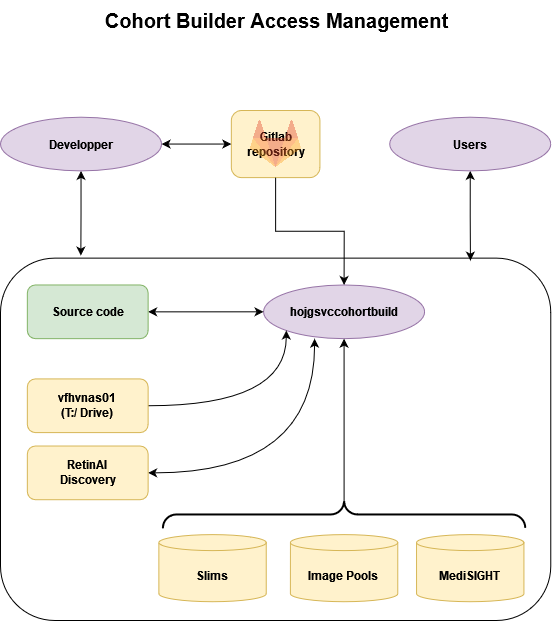

The diagram above was exported from draw.io. Its source (the exported page's mxGraphModel, read from the mxfile embedded in the PNG):
<mxGraphModel dx="1235" dy="633" grid="1" gridSize="10" guides="1" tooltips="1" connect="1" arrows="1" fold="1" page="1" pageScale="1" pageWidth="827" pageHeight="1169" math="0" shadow="0">
  <root>
    <mxCell id="0" />
    <mxCell id="1" parent="0" />
    <mxCell id="acS8BROr9Lv1tVt1jaNE-34" value="" style="rounded=1;whiteSpace=wrap;html=1;fillColor=none;" parent="1" vertex="1">
      <mxGeometry x="138" y="297.6315789473684" width="550.27" height="362.3684210526315" as="geometry" />
    </mxCell>
    <mxCell id="tgbYDP1tbDsuDugCvcLa-3" value="hojgsvccohortbuild" style="ellipse;whiteSpace=wrap;html=1;fontStyle=1;fillColor=#e1d5e7;strokeColor=#9673a6;" parent="1" vertex="1">
      <mxGeometry x="401.0559024390244" y="324.4736842105263" width="161.05463414634147" height="53.68421052631578" as="geometry" />
    </mxCell>
    <mxCell id="tgbYDP1tbDsuDugCvcLa-10" value="&lt;b&gt;MediSIGHT&lt;/b&gt;" style="shape=cylinder3;whiteSpace=wrap;html=1;boundedLbl=1;backgroundOutline=1;size=8;fillColor=#fff2cc;strokeColor=#d6b656;" parent="1" vertex="1">
      <mxGeometry x="554.0578048780487" y="574.1052631578947" width="107.36975609756097" height="67.10526315789473" as="geometry" />
    </mxCell>
    <mxCell id="acS8BROr9Lv1tVt1jaNE-7" style="edgeStyle=orthogonalEdgeStyle;rounded=0;orthogonalLoop=1;jettySize=auto;html=1;entryX=0;entryY=0.5;entryDx=0;entryDy=0;startArrow=classic;startFill=1;curved=1;" parent="1" source="tgbYDP1tbDsuDugCvcLa-17" target="tgbYDP1tbDsuDugCvcLa-3" edge="1">
      <mxGeometry relative="1" as="geometry" />
    </mxCell>
    <mxCell id="tgbYDP1tbDsuDugCvcLa-17" value="Source code" style="rounded=1;whiteSpace=wrap;html=1;fontStyle=1;fillColor=#d5e8d4;strokeColor=#82b366;" parent="1" vertex="1">
      <mxGeometry x="164.84243902439025" y="324.4736842105263" width="120.79097560975609" height="53.68421052631578" as="geometry" />
    </mxCell>
    <mxCell id="acS8BROr9Lv1tVt1jaNE-26" style="edgeStyle=orthogonalEdgeStyle;rounded=0;orthogonalLoop=1;jettySize=auto;html=1;exitX=0.5;exitY=1;exitDx=0;exitDy=0;entryX=0.146;entryY=-0.007;entryDx=0;entryDy=0;entryPerimeter=0;startArrow=classic;startFill=1;" parent="1" source="tgbYDP1tbDsuDugCvcLa-24" edge="1">
      <mxGeometry relative="1" as="geometry">
        <mxPoint x="218.33941999999985" y="295.095" as="targetPoint" />
      </mxGeometry>
    </mxCell>
    <mxCell id="tgbYDP1tbDsuDugCvcLa-24" value="Developper" style="ellipse;whiteSpace=wrap;html=1;fontStyle=1;fillColor=#e1d5e7;strokeColor=#9673a6;" parent="1" vertex="1">
      <mxGeometry x="138" y="156.71052631578948" width="161.05463414634147" height="53.68421052631578" as="geometry" />
    </mxCell>
    <mxCell id="acS8BROr9Lv1tVt1jaNE-29" style="edgeStyle=orthogonalEdgeStyle;rounded=0;orthogonalLoop=1;jettySize=auto;html=1;exitX=0.5;exitY=1;exitDx=0;exitDy=0;entryX=0.854;entryY=0.007;entryDx=0;entryDy=0;entryPerimeter=0;startArrow=classic;startFill=1;" parent="1" source="tgbYDP1tbDsuDugCvcLa-25" edge="1">
      <mxGeometry relative="1" as="geometry">
        <mxPoint x="607.9305799999997" y="300.16815789473685" as="targetPoint" />
      </mxGeometry>
    </mxCell>
    <mxCell id="tgbYDP1tbDsuDugCvcLa-25" value="Users" style="ellipse;whiteSpace=wrap;html=1;fontStyle=1;fillColor=#e1d5e7;strokeColor=#9673a6;" parent="1" vertex="1">
      <mxGeometry x="527.2153658536586" y="156.71052631578948" width="161.05463414634147" height="53.68421052631578" as="geometry" />
    </mxCell>
    <mxCell id="acS8BROr9Lv1tVt1jaNE-9" style="edgeStyle=orthogonalEdgeStyle;rounded=0;orthogonalLoop=1;jettySize=auto;html=1;exitX=1;exitY=0.5;exitDx=0;exitDy=0;entryX=0.317;entryY=1;entryDx=0;entryDy=0;entryPerimeter=0;curved=1;startArrow=classic;startFill=1;" parent="1" source="tgbYDP1tbDsuDugCvcLa-26" target="tgbYDP1tbDsuDugCvcLa-3" edge="1">
      <mxGeometry relative="1" as="geometry" />
    </mxCell>
    <mxCell id="tgbYDP1tbDsuDugCvcLa-26" value="RetinAI&lt;br&gt;&lt;div&gt;Discovery&lt;/div&gt;" style="rounded=1;whiteSpace=wrap;html=1;fontStyle=1;fillColor=#fff2cc;strokeColor=#d6b656;" parent="1" vertex="1">
      <mxGeometry x="164.84243902439025" y="485.52631578947364" width="120.79097560975609" height="53.68421052631578" as="geometry" />
    </mxCell>
    <mxCell id="acS8BROr9Lv1tVt1jaNE-8" style="edgeStyle=orthogonalEdgeStyle;rounded=0;orthogonalLoop=1;jettySize=auto;html=1;entryX=0;entryY=1;entryDx=0;entryDy=0;curved=1;" parent="1" source="tgbYDP1tbDsuDugCvcLa-27" target="tgbYDP1tbDsuDugCvcLa-3" edge="1">
      <mxGeometry relative="1" as="geometry" />
    </mxCell>
    <mxCell id="tgbYDP1tbDsuDugCvcLa-27" value="vfhvnas01&lt;br&gt;(T:/ Drive)" style="rounded=1;whiteSpace=wrap;html=1;fontStyle=1;fillColor=#fff2cc;strokeColor=#d6b656;" parent="1" vertex="1">
      <mxGeometry x="164.84243902439025" y="418.4210526315789" width="120.79097560975609" height="53.68421052631578" as="geometry" />
    </mxCell>
    <mxCell id="acS8BROr9Lv1tVt1jaNE-3" value="&lt;b&gt;Image Pools&lt;br&gt;&lt;/b&gt;" style="shape=cylinder3;whiteSpace=wrap;html=1;boundedLbl=1;backgroundOutline=1;size=8;fillColor=#fff2cc;strokeColor=#d6b656;" parent="1" vertex="1">
      <mxGeometry x="427.8983414634146" y="574.1052631578947" width="107.36975609756097" height="67.10526315789473" as="geometry" />
    </mxCell>
    <mxCell id="acS8BROr9Lv1tVt1jaNE-4" value="&lt;b&gt;Slims&lt;/b&gt;" style="shape=cylinder3;whiteSpace=wrap;html=1;boundedLbl=1;backgroundOutline=1;size=8;fillColor=#fff2cc;strokeColor=#d6b656;" parent="1" vertex="1">
      <mxGeometry x="296.3703902439024" y="574.1052631578947" width="107.36975609756097" height="67.10526315789473" as="geometry" />
    </mxCell>
    <mxCell id="acS8BROr9Lv1tVt1jaNE-6" style="edgeStyle=orthogonalEdgeStyle;rounded=0;orthogonalLoop=1;jettySize=auto;html=1;entryX=0.5;entryY=1;entryDx=0;entryDy=0;curved=1;" parent="1" source="acS8BROr9Lv1tVt1jaNE-5" target="tgbYDP1tbDsuDugCvcLa-3" edge="1">
      <mxGeometry relative="1" as="geometry" />
    </mxCell>
    <mxCell id="acS8BROr9Lv1tVt1jaNE-5" value="" style="verticalLabelPosition=bottom;shadow=0;dashed=0;align=center;html=1;verticalAlign=top;strokeWidth=2;shape=mxgraph.mockup.markup.curlyBrace;whiteSpace=wrap;strokeColor=#000000;" parent="1" vertex="1">
      <mxGeometry x="300.39675609756097" y="540.5526315789473" width="362.3729268292683" height="26.84210526315789" as="geometry" />
    </mxCell>
    <mxCell id="acS8BROr9Lv1tVt1jaNE-12" value="" style="group" parent="1" vertex="1" connectable="0">
      <mxGeometry x="368.8449756097561" y="150" width="88.5800487804878" height="67.10526315789473" as="geometry" />
    </mxCell>
    <mxCell id="tgbYDP1tbDsuDugCvcLa-16" value="Gitlab repository" style="rounded=1;whiteSpace=wrap;html=1;fillColor=#fff2cc;strokeColor=#d6b656;fontStyle=1" parent="acS8BROr9Lv1tVt1jaNE-12" vertex="1">
      <mxGeometry width="88.5800487804878" height="67.10526315789473" as="geometry" />
    </mxCell>
    <mxCell id="tgbYDP1tbDsuDugCvcLa-23" value="" style="shape=image;verticalLabelPosition=bottom;labelBackgroundColor=default;verticalAlign=top;aspect=fixed;imageAspect=0;image=https://companieslogo.com/img/orig/GTLB-a915f681.png?t=1634488823;fillOpacity=40;" parent="acS8BROr9Lv1tVt1jaNE-12" vertex="1">
      <mxGeometry x="18.85681341463416" y="10.012105263157885" width="50.8657894736842" height="47.09447368421053" as="geometry" />
    </mxCell>
    <mxCell id="acS8BROr9Lv1tVt1jaNE-19" style="edgeStyle=orthogonalEdgeStyle;rounded=0;orthogonalLoop=1;jettySize=auto;html=1;exitX=1;exitY=0.5;exitDx=0;exitDy=0;entryX=0;entryY=0.5;entryDx=0;entryDy=0;startArrow=classic;startFill=1;" parent="1" source="tgbYDP1tbDsuDugCvcLa-24" target="tgbYDP1tbDsuDugCvcLa-16" edge="1">
      <mxGeometry relative="1" as="geometry" />
    </mxCell>
    <mxCell id="acS8BROr9Lv1tVt1jaNE-33" style="edgeStyle=orthogonalEdgeStyle;rounded=0;orthogonalLoop=1;jettySize=auto;html=1;" parent="1" source="tgbYDP1tbDsuDugCvcLa-16" target="tgbYDP1tbDsuDugCvcLa-3" edge="1">
      <mxGeometry relative="1" as="geometry" />
    </mxCell>
    <mxCell id="Km359QBaLpgZka-iBkhv-1" value="&lt;b style=&quot;font-size: 20px;&quot;&gt;Cohort Builder Access Management&lt;br style=&quot;font-size: 20px;&quot;&gt;&lt;/b&gt;" style="text;html=1;align=center;verticalAlign=middle;resizable=0;points=[];autosize=1;strokeColor=none;fillColor=none;fontSize=20;" parent="1" vertex="1">
      <mxGeometry x="229" y="40" width="370" height="40" as="geometry" />
    </mxCell>
  </root>
</mxGraphModel>